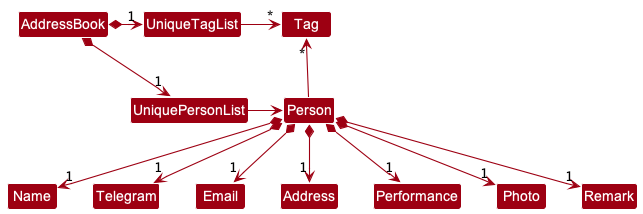

The diagram above was rendered by PlantUML. Its source (embedded in the PNG):
@startuml
!include style.puml
skinparam arrowThickness 1.1
skinparam arrowColor MODEL_COLOR
skinparam classBackgroundColor MODEL_COLOR

AddressBook *-right-> "1" UniquePersonList
AddressBook *-right-> "1" UniqueTagList
UniqueTagList -[hidden]down- UniquePersonList
UniqueTagList -[hidden]down- UniquePersonList

UniqueTagList -right-> "*" Tag
UniquePersonList -right-> Person

Person -up-> "*" Tag

Person *--> "1" Name
Person *--> "1" Telegram
Person *--> "1" Email
Person *--> "1" Address
Person *--> "1" Performance
Person *--> "1" Photo
Person *--> "1" Remark
@enduml